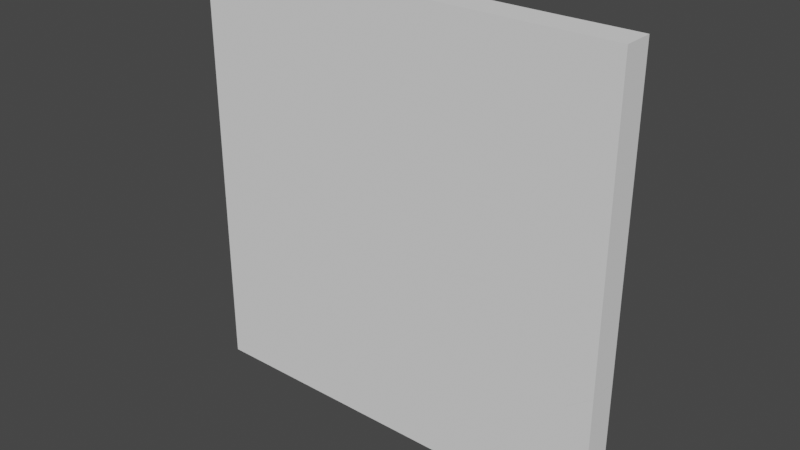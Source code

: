 # Source: breakable_1.blend  (saved by Blender 2.80.40; exported with 4.5.12 LTS)
import bpy
from mathutils import Matrix  # noqa: F401  (used for matrix-valued properties, if any)

bpy.ops.wm.read_factory_settings(use_empty=True)
scene = bpy.context.scene
scene.name = 'Scene'

# ---- collections
col_collection = bpy.data.collections.new('Collection'); scene.collection.children.link(col_collection)

# ---- world
world_world = bpy.data.worlds.new('World'); scene.world = world_world
world_world.use_nodes = True; world_world.node_tree.nodes.clear()
_N = world_world.node_tree.nodes; _L = world_world.node_tree.links
n0 = _N.new('ShaderNodeOutputWorld'); n0.name = 'World Output'; n0.location = (300, 300)
n1 = _N.new('ShaderNodeBackground'); n1.name = 'Background'; n1.location = (10, 300)
n1.inputs[0].default_value = (0.05088, 0.05088, 0.05088, 1.0)
_L.new(n1.outputs[0], n0.inputs[0])
n0.is_active_output = True
world_world.color = (0.05088, 0.05088, 0.05088)
world_world.use_sun_shadow = False
world_world.sun_shadow_jitter_overblur = 0.0

# ---- meshes
me_plane_002 = bpy.data.meshes.new('Plane.002')
me_plane_002.from_pydata([(-1.684, 3.253e-08, -0.9122), (1.996, 3.253e-08, -0.9122), (-1.684, -6.083e-08, 1.224), (-1.171, -3.24e-08, 0.9837), (-0.6344, 6.525e-10, 0.1089), (0.09931, -5.515e-09, 0.3064), (1.115, 1.827e-08, -0.4555), (1.962, 1.475e-08, -0.3427)], [], [(0, 1, 7, 6, 5, 4, 3, 2)])
_uv = me_plane_002.uv_layers.new(name='UVMap')
_uv.uv.foreach_set('vector', [-5.801, -5.736, -2.122, -5.736, -2.156, -5.167, -3.002, -5.28, -4.018, -4.518, -4.752, -4.715, -5.288, -3.84, -5.801, -3.6])
me_plane_002.use_remesh_preserve_volume = False
me_plane_002.use_remesh_preserve_attributes = False
me_plane_002.use_mirror_vertex_groups = False
me_plane_002.update()
me_plane_003 = bpy.data.meshes.new('Plane.003')
me_plane_003.from_pydata([(1.277, 6.707e-08, -1.68), (-2.403, -2.629e-08, 0.4554), (-1.89, 2.138e-09, 0.2154), (-1.353, 3.519e-08, -0.6594), (-0.6196, 2.902e-08, -0.4619), (0.3963, 5.281e-08, -1.224), (1.243, 4.928e-08, -1.111), (-2.403, -9.845e-08, 2.106), (2.331, 6.707e-08, -1.68), (-0.4503, -9.137e-08, 2.106), (-0.1964, -4.02e-08, 0.9773), (0.6785, -3.855e-08, 0.8362), (1.215, -1.822e-08, 0.3283), (2.174, 1.052e-08, -0.2079)], [], [(1, 2, 3, 4, 5, 6, 0, 8, 13, 12, 11, 10, 9, 7)])
_uv = me_plane_003.uv_layers.new(name='UVMap')
_uv.uv.foreach_set('vector', [-5.801, -3.6, -5.288, -3.84, -4.752, -4.715, -4.018, -4.518, -3.002, -5.28, -2.156, -5.167, -2.122, -5.736, -1.067, -5.736, -1.224, -4.264, -2.184, -3.728, -2.72, -3.22, -3.595, -3.079, -3.849, -1.95, -5.801, -1.95])
me_plane_003.use_remesh_preserve_volume = False
me_plane_003.use_remesh_preserve_attributes = False
me_plane_003.use_mirror_vertex_groups = False
me_plane_003.update()
me_plane_004 = bpy.data.meshes.new('Plane.004')
me_plane_004.from_pydata([(1.927, 1.148e-07, -2.897), (-3.073, -5.068e-08, 0.8896), (1.661, 1.148e-07, -2.897), (-1.121, -4.359e-08, 0.8896), (-0.867, 7.572e-09, -0.2392), (0.007821, 9.224e-09, -0.3803), (0.544, 2.955e-08, -0.8882), (1.503, 5.829e-08, -1.424), (-3.073, -1.46e-07, 3.071), (1.927, -3.378e-08, 1.863), (0.5651, -6.025e-08, 2.013)], [], [(1, 3, 4, 5, 6, 7, 2, 0, 9, 10, 8)])
_uv = me_plane_004.uv_layers.new(name='UVMap')
_uv.uv.foreach_set('vector', [-5.801, -1.95, -3.849, -1.95, -3.595, -3.079, -2.72, -3.22, -2.184, -3.728, -1.224, -4.264, -1.067, -5.736, -0.8011, -5.736, -0.8011, -0.9763, -2.163, -0.8262, -5.801, 0.2313])
me_plane_004.use_remesh_preserve_volume = False
me_plane_004.use_remesh_preserve_attributes = False
me_plane_004.use_mirror_vertex_groups = False
me_plane_004.update()
me_plane_005 = bpy.data.meshes.new('Plane.005')
me_plane_005.from_pydata([(-2.625, 1.719e-08, -1.889), (-1.469, -5.953e-09, -0.9368), (-1.159, -4.974e-08, 0.5329), (-0.3096, -3.651e-08, 0.8432), (-2.625, 7.03e-08, -3.104), (2.375, 1.825e-07, -4.311), (1.013, 1.561e-07, -4.161), (-0.251, -3.789e-08, 0.9287), (2.375, 1.909e-08, 0.9233)], [], [(4, 6, 5, 8, 7, 3, 2, 1, 0)])
_uv = me_plane_005.uv_layers.new(name='UVMap')
_uv.uv.foreach_set('vector', [-5.801, 0.2313, -2.163, -0.8262, -0.8011, -0.9763, -0.8011, 4.265, -3.426, 4.265, -3.486, 4.178, -4.335, 3.868, -4.645, 2.398, -5.801, 1.446])
me_plane_005.use_remesh_preserve_volume = False
me_plane_005.use_remesh_preserve_attributes = False
me_plane_005.use_mirror_vertex_groups = False
me_plane_005.update()
me_plane_006 = bpy.data.meshes.new('Plane.006')
me_plane_006.from_pydata([(-1.448, -5.784e-08, 0.3668), (-1.448, 6.532e-08, -2.451), (-0.292, 4.218e-08, -1.499), (0.01824, -1.607e-09, -0.02896), (0.8674, 1.162e-08, 0.2813), (0.9261, 1.024e-08, 0.3668)], [], [(1, 2, 3, 4, 5, 0)])
_uv = me_plane_006.uv_layers.new(name='UVMap')
_uv.uv.foreach_set('vector', [-5.801, 1.446, -4.645, 2.398, -4.335, 3.868, -3.486, 4.178, -3.427, 4.264, -5.801, 4.264])
me_plane_006.use_remesh_preserve_volume = False
me_plane_006.use_remesh_preserve_attributes = False
me_plane_006.use_mirror_vertex_groups = False
me_plane_006.update()
me_plane_009 = bpy.data.meshes.new('Plane.009')
me_plane_009.from_pydata([(2.042, -6.024e-08, 0.09665), (0.5472, -4.951e-08, 1.047), (0.6452, -1.725e-08, 0.2309), (1.249, -2.053e-08, -0.1774), (1.641, -5.565e-08, 0.3125), (2.042, -1.444e-08, -0.9511), (0.6896, 4.247e-08, -1.214), (1.019, 6.985e-08, -2.061), (0.4779, 1.418e-07, -3.472), (0.4556, 1.538e-07, -3.739), (-2.958, 1.751e-07, -3.927), (-1.333, 1.717e-07, -4.107), (0.454, -5.761e-08, 1.307), (-2.958, 1.167e-08, 1.307)], [], [(10, 11, 9, 8, 7, 6, 5, 0, 4, 3, 2, 1, 12, 13)])
_uv = me_plane_009.uv_layers.new(name='UVMap')
_uv.uv.foreach_set('vector', [-0.8011, -0.9763, 0.8238, -1.155, 2.612, -0.7881, 2.635, -0.5205, 3.175, 0.8905, 2.846, 1.737, 4.199, 2.0, 4.199, 3.048, 3.798, 3.264, 3.406, 2.774, 2.802, 3.182, 2.704, 3.999, 2.611, 4.258, -0.8011, 4.258])
me_plane_009.use_remesh_preserve_volume = False
me_plane_009.use_remesh_preserve_attributes = False
me_plane_009.use_mirror_vertex_groups = False
me_plane_009.update()
me_plane_010 = bpy.data.meshes.new('Plane.010')
me_plane_010.from_pydata([(0.932, -5.008e-08, 0.4), (0.932, 3.07e-09, -0.8158), (-0.5631, 1.379e-08, 0.1349), (-0.4651, 4.606e-08, -0.6816), (0.1392, 4.277e-08, -1.09), (0.5311, 7.653e-09, -0.6), (0.932, -5.008e-08, 0.4), (-0.6562, 5.694e-09, 0.3947)], [], [(6, 7, 2, 3, 4, 5, 1, 0)])
_uv = me_plane_010.uv_layers.new(name='UVMap')
_uv.uv.foreach_set('vector', [4.191, 4.27, 2.607, 4.27, 2.704, 3.999, 2.802, 3.182, 3.406, 2.774, 3.798, 3.264, 4.199, 3.048, 4.199, 4.264])
me_plane_010.use_remesh_preserve_volume = False
me_plane_010.use_remesh_preserve_attributes = False
me_plane_010.use_mirror_vertex_groups = False
me_plane_010.update()
me_plane_011 = bpy.data.meshes.new('Plane.011')
me_plane_011.from_pydata([(0.9212, -9.556e-08, 1.524), (-0.4315, -3.864e-08, 1.261), (-0.1023, -1.127e-08, 0.4144), (-0.6431, 6.071e-08, -0.9966), (-0.6654, 7.268e-08, -1.264), (0.9212, 1.208e-08, -0.9385)], [], [(0, 1, 2, 3, 4, 5)])
_uv = me_plane_011.uv_layers.new(name='UVMap')
_uv.uv.foreach_set('vector', [4.199, 2.0, 2.846, 1.737, 3.175, 0.8905, 2.635, -0.5205, 2.612, -0.7881, 4.199, -0.4623])
me_plane_011.use_remesh_preserve_volume = False
me_plane_011.use_remesh_preserve_attributes = False
me_plane_011.use_mirror_vertex_groups = False
me_plane_011.update()
me_plane_012 = bpy.data.meshes.new('Plane.012')
me_plane_012.from_pydata([(0.7737, 1.503e-08, -0.8609), (-0.9082, 3.173e-08, -0.1557), (0.1736, 5.266e-08, -1.284), (-0.8129, -1.941e-08, 0.9876), (0.7737, -8.001e-08, 1.313)], [], [(4, 3, 1, 2, 0)])
_uv = me_plane_012.uv_layers.new(name='UVMap')
_uv.uv.foreach_set('vector', [4.199, -0.4623, 2.612, -0.7881, 2.517, -1.931, 3.599, -3.06, 4.199, -2.637])
me_plane_012.use_remesh_preserve_volume = False
me_plane_012.use_remesh_preserve_attributes = False
me_plane_012.use_mirror_vertex_groups = False
me_plane_012.update()
me_plane_013 = bpy.data.meshes.new('Plane.013')
me_plane_013.from_pydata([(-2.772, 6.349e-08, -1.841), (2.228, -7.2e-08, 1.258), (0.5463, -5.53e-08, 1.964), (1.628, -3.437e-08, 0.8347), (0.4678, 6.349e-08, -1.841), (2.228, -2.778e-08, 0.2468), (0.4993, 4.675e-08, -1.305), (1.322, 2.987e-08, -0.7644), (1.369, 4.903e-09, 0.03519), (-2.132, 6.349e-08, -1.841), (0.1261, 6.349e-08, -1.841), (-1.852, 4.675e-08, -1.305), (-0.7471, 2.546e-08, -0.6233), (0.4758, 2.023e-08, -0.5997), (-0.1121, 4.161e-08, -1.141), (0.6416, -1.064e-07, 3.107), (-2.772, -8.513e-08, 2.919), (-1.147, -8.853e-08, 2.74)], [], [(0, 9, 11, 12, 13, 14, 10, 4, 6, 7, 8, 5, 1, 3, 2, 15, 17, 16)])
_uv = me_plane_013.uv_layers.new(name='UVMap')
_uv.uv.foreach_set('vector', [-0.8011, -5.736, -0.1609, -5.736, 0.1183, -5.2, 1.224, -4.518, 2.446, -4.495, 1.859, -5.036, 2.097, -5.736, 2.438, -5.736, 2.47, -5.2, 3.293, -4.659, 3.34, -3.86, 4.199, -3.648, 4.199, -2.637, 3.599, -3.06, 2.517, -1.931, 2.612, -0.7881, 0.8238, -1.155, -0.8011, -0.9763])
me_plane_013.use_remesh_preserve_volume = False
me_plane_013.use_remesh_preserve_attributes = False
me_plane_013.use_mirror_vertex_groups = False
me_plane_013.update()
me_plane_014 = bpy.data.meshes.new('Plane.014')
me_plane_014.from_pydata([(-1.425, 1.998e-08, -0.6161), (0.833, 1.998e-08, -0.6161), (-1.145, 3.247e-09, -0.07999), (-0.0402, -1.805e-08, 0.602), (1.183, -2.328e-08, 0.6255), (0.5947, -1.893e-09, 0.08463)], [], [(1, 5, 4, 3, 2, 0)])
_uv = me_plane_014.uv_layers.new(name='UVMap')
_uv.uv.foreach_set('vector', [2.097, -5.736, 1.859, -5.036, 2.446, -4.495, 1.224, -4.518, 0.1183, -5.2, -0.1609, -5.736])
me_plane_014.use_remesh_preserve_volume = False
me_plane_014.use_remesh_preserve_attributes = False
me_plane_014.use_mirror_vertex_groups = False
me_plane_014.update()
me_plane_015 = bpy.data.meshes.new('Plane.015')
me_plane_015.from_pydata([(0.8757, 3.337e-08, -0.9296), (-0.8848, 3.337e-08, -0.9296), (0.8757, -5.79e-08, 1.158), (-0.8532, 1.663e-08, -0.3935), (-0.03017, -2.542e-10, 0.1473), (0.01686, -2.522e-08, 0.9469)], [], [(2, 5, 4, 3, 1, 0)])
_uv = me_plane_015.uv_layers.new(name='UVMap')
_uv.uv.foreach_set('vector', [4.199, -3.648, 3.34, -3.86, 3.293, -4.659, 2.47, -5.2, 2.438, -5.736, 4.199, -5.736])
me_plane_015.use_remesh_preserve_volume = False
me_plane_015.use_remesh_preserve_attributes = False
me_plane_015.use_mirror_vertex_groups = False
me_plane_015.update()

# ---- objects
ob_plane_001 = bpy.data.objects.new('Plane.001', me_plane_002)
ob_plane_002 = bpy.data.objects.new('Plane.002', me_plane_003)
ob_plane_003 = bpy.data.objects.new('Plane.003', me_plane_004)
ob_plane_004 = bpy.data.objects.new('Plane.004', me_plane_005)
ob_plane_005 = bpy.data.objects.new('Plane.005', me_plane_006)
ob_plane_008 = bpy.data.objects.new('Plane.008', me_plane_009)
ob_plane_009 = bpy.data.objects.new('Plane.009', me_plane_010)
ob_plane_010 = bpy.data.objects.new('Plane.010', me_plane_011)
ob_plane_011 = bpy.data.objects.new('Plane.011', me_plane_012)
ob_plane_012 = bpy.data.objects.new('Plane.012', me_plane_013)
ob_plane_013 = bpy.data.objects.new('Plane.013', me_plane_014)
ob_plane_014 = bpy.data.objects.new('Plane.014', me_plane_015)

# ---- transforms, parenting, visibility, modifiers, constraints
ob_plane_001.location = (-3.316, 1.86e-07, 0.9122)
ob_plane_001.lineart.crease_threshold = 0.0
_m = ob_plane_001.modifiers.new('Solidify', 'SOLIDIFY')
_m.thickness = 0.7
_m.nonmanifold_thickness_mode = 'FIXED'
_m.nonmanifold_merge_threshold = 0.0003
ob_plane_002.location = (-2.597, 1.515e-07, 1.68)
ob_plane_002.lineart.crease_threshold = 0.0
_m = ob_plane_002.modifiers.new('Solidify', 'SOLIDIFY')
_m.thickness = 0.7
_m.nonmanifold_thickness_mode = 'FIXED'
_m.nonmanifold_merge_threshold = 0.0003
ob_plane_003.location = (-1.927, 1.037e-07, 2.897)
ob_plane_003.lineart.crease_threshold = 0.0
_m = ob_plane_003.modifiers.new('Solidify', 'SOLIDIFY')
_m.thickness = 0.7
_m.nonmanifold_thickness_mode = 'FIXED'
_m.nonmanifold_merge_threshold = 0.0003
ob_plane_004.location = (-2.375, -1.126e-07, 9.071)
ob_plane_004.lineart.crease_threshold = 0.0
_m = ob_plane_004.modifiers.new('Solidify', 'SOLIDIFY')
_m.thickness = 0.7
_m.nonmanifold_thickness_mode = 'FIXED'
_m.nonmanifold_merge_threshold = 0.0003
ob_plane_005.location = (-3.552, -1.607e-07, 9.633)
ob_plane_005.lineart.crease_threshold = 0.0
_m = ob_plane_005.modifiers.new('Solidify', 'SOLIDIFY')
_m.thickness = 0.7
_m.nonmanifold_thickness_mode = 'FIXED'
_m.nonmanifold_merge_threshold = 0.0003
ob_plane_008.location = (2.958, -1.052e-07, 8.687)
ob_plane_008.lineart.crease_threshold = 0.0
_m = ob_plane_008.modifiers.new('Solidify', 'SOLIDIFY')
_m.thickness = 0.7
_m.nonmanifold_thickness_mode = 'FIXED'
_m.nonmanifold_merge_threshold = 0.0003
ob_plane_009.location = (4.068, -1.685e-07, 9.6)
ob_plane_009.lineart.crease_threshold = 0.0
_m = ob_plane_009.modifiers.new('Solidify', 'SOLIDIFY')
_m.thickness = 0.7
_m.nonmanifold_thickness_mode = 'FIXED'
_m.nonmanifold_merge_threshold = 0.0003
ob_plane_010.location = (4.079, -2.406e-08, 6.212)
ob_plane_010.lineart.crease_threshold = 0.0
_m = ob_plane_010.modifiers.new('Solidify', 'SOLIDIFY')
_m.thickness = 0.7
_m.nonmanifold_thickness_mode = 'FIXED'
_m.nonmanifold_merge_threshold = 0.0003
ob_plane_011.location = (4.226, 6.803e-08, 3.961)
ob_plane_011.lineart.crease_threshold = 0.0
_m = ob_plane_011.modifiers.new('Solidify', 'SOLIDIFY')
_m.thickness = 0.7
_m.nonmanifold_thickness_mode = 'FIXED'
_m.nonmanifold_merge_threshold = 0.0003
ob_plane_012.location = (2.772, 1.551e-07, 1.841)
ob_plane_012.lineart.crease_threshold = 0.0
_m = ob_plane_012.modifiers.new('Solidify', 'SOLIDIFY')
_m.thickness = 0.7
_m.nonmanifold_thickness_mode = 'FIXED'
_m.nonmanifold_merge_threshold = 0.0003
ob_plane_013.location = (2.065, 1.986e-07, 0.6161)
ob_plane_013.lineart.crease_threshold = 0.0
_m = ob_plane_013.modifiers.new('Solidify', 'SOLIDIFY')
_m.thickness = 0.7
_m.nonmanifold_thickness_mode = 'FIXED'
_m.nonmanifold_merge_threshold = 0.0003
ob_plane_014.location = (4.124, 1.852e-07, 0.9296)
ob_plane_014.lineart.crease_threshold = 0.0
_m = ob_plane_014.modifiers.new('Solidify', 'SOLIDIFY')
_m.thickness = 0.7
_m.nonmanifold_thickness_mode = 'FIXED'
_m.nonmanifold_merge_threshold = 0.0003

# ---- collection membership
col_collection.objects.link(ob_plane_001)
col_collection.objects.link(ob_plane_002)
col_collection.objects.link(ob_plane_003)
col_collection.objects.link(ob_plane_004)
col_collection.objects.link(ob_plane_005)
col_collection.objects.link(ob_plane_008)
col_collection.objects.link(ob_plane_009)
col_collection.objects.link(ob_plane_010)
col_collection.objects.link(ob_plane_011)
col_collection.objects.link(ob_plane_012)
col_collection.objects.link(ob_plane_013)
col_collection.objects.link(ob_plane_014)

# ---- scene / render settings (as saved in the file)
scene.frame_start = 1; scene.frame_end = 250; scene.frame_set(1)
scene.render.engine = 'BLENDER_EEVEE_NEXT'
scene.render.motion_blur_shutter = 1.0
scene.cycles.use_denoising = False
scene.cycles.samples = 128
scene.cycles.sampling_pattern = 'TABULATED_SOBOL'
scene.cycles.use_adaptive_sampling = False
scene.cycles.use_light_tree = False
scene.view_settings.view_transform = 'Filmic'
bpy.context.view_layer.update()

# ---- added for rendering (the .blend has no active camera and no usable light): camera, sun
cam_auto = bpy.data.cameras.new('AutoCamera')
cam_auto.lens = 50.0
cam_auto.sensor_width = 36.0
cam_auto.clip_end = 1000.0
ob_auto_camera = bpy.data.objects.new('AutoCamera', cam_auto)
scene.collection.objects.link(ob_auto_camera)
ob_auto_camera.location = (13.1007, -15.3708, 15.4805)
ob_auto_camera.rotation_euler = (1.09748, -7.21219e-08, 0.694738)
scene.camera = ob_auto_camera
light_auto_sun = bpy.data.lights.new('AutoSun', 'SUN')
light_auto_sun.energy = 3.0
light_auto_sun.angle = 0.0523599
ob_auto_sun = bpy.data.objects.new('AutoSun', light_auto_sun)
scene.collection.objects.link(ob_auto_sun)
ob_auto_sun.rotation_euler = (0.872665, 0.174533, 0.523599)
bpy.context.view_layer.update()

